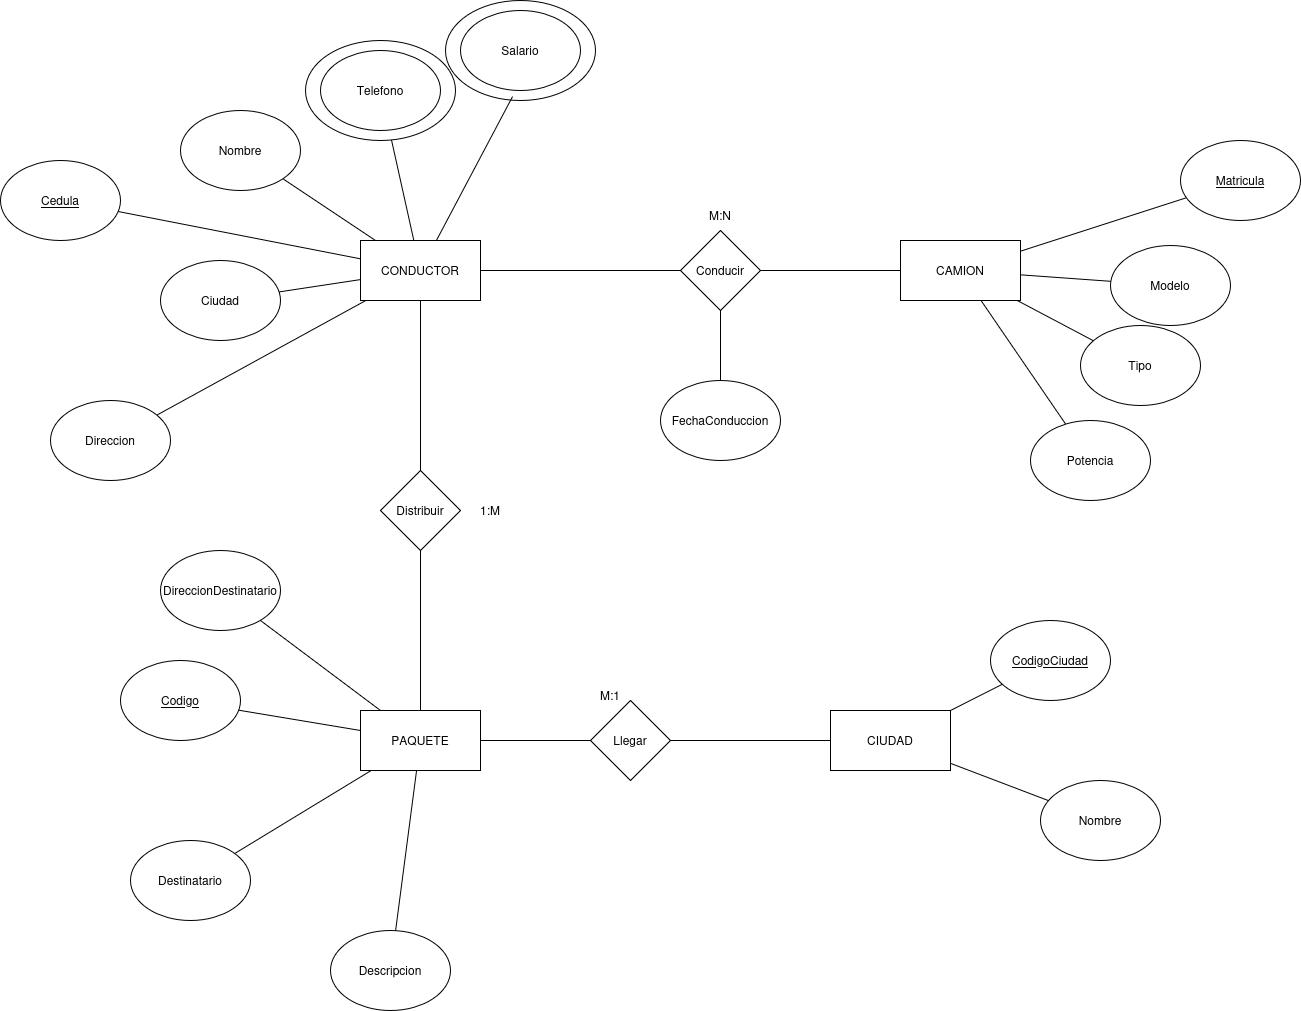

The diagram above was exported from draw.io. Its source (the exported page's mxGraphModel, read from the mxfile embedded in the PNG):
<mxGraphModel dx="1725" dy="1060" grid="1" gridSize="10" guides="1" tooltips="1" connect="1" arrows="1" fold="1" page="1" pageScale="1" pageWidth="827" pageHeight="1169" math="0" shadow="0">
  <root>
    <mxCell id="0" />
    <mxCell id="1" parent="0" />
    <mxCell id="hT6Gh-HxiiZV4NFIJR-I-1" parent="1" style="ellipse;whiteSpace=wrap;html=1;" value="" vertex="1">
      <mxGeometry height="100" width="150" x="575" y="200" as="geometry" />
    </mxCell>
    <mxCell id="hT6Gh-HxiiZV4NFIJR-I-2" parent="1" style="ellipse;whiteSpace=wrap;html=1;" value="" vertex="1">
      <mxGeometry height="100" width="150" x="435" y="240" as="geometry" />
    </mxCell>
    <mxCell id="hT6Gh-HxiiZV4NFIJR-I-3" edge="1" parent="1" source="hT6Gh-HxiiZV4NFIJR-I-8" style="rounded=0;orthogonalLoop=1;jettySize=auto;html=1;endArrow=none;endFill=0;" target="hT6Gh-HxiiZV4NFIJR-I-2">
      <mxGeometry relative="1" as="geometry" />
    </mxCell>
    <mxCell id="hT6Gh-HxiiZV4NFIJR-I-4" edge="1" parent="1" source="hT6Gh-HxiiZV4NFIJR-I-8" style="rounded=0;orthogonalLoop=1;jettySize=auto;html=1;endArrow=none;endFill=0;entryX=0.447;entryY=0.961;entryDx=0;entryDy=0;entryPerimeter=0;" target="hT6Gh-HxiiZV4NFIJR-I-1">
      <mxGeometry relative="1" as="geometry" />
    </mxCell>
    <mxCell id="hT6Gh-HxiiZV4NFIJR-I-5" edge="1" parent="1" source="hT6Gh-HxiiZV4NFIJR-I-8" style="rounded=0;orthogonalLoop=1;jettySize=auto;html=1;endArrow=none;endFill=0;" target="hT6Gh-HxiiZV4NFIJR-I-20">
      <mxGeometry relative="1" as="geometry" />
    </mxCell>
    <mxCell id="hT6Gh-HxiiZV4NFIJR-I-6" edge="1" parent="1" source="hT6Gh-HxiiZV4NFIJR-I-8" style="rounded=0;orthogonalLoop=1;jettySize=auto;html=1;endArrow=none;endFill=0;" target="hT6Gh-HxiiZV4NFIJR-I-21">
      <mxGeometry relative="1" as="geometry" />
    </mxCell>
    <mxCell id="hT6Gh-HxiiZV4NFIJR-I-7" edge="1" parent="1" source="hT6Gh-HxiiZV4NFIJR-I-8" style="rounded=0;orthogonalLoop=1;jettySize=auto;html=1;endArrow=none;endFill=0;" target="hT6Gh-HxiiZV4NFIJR-I-22">
      <mxGeometry relative="1" as="geometry" />
    </mxCell>
    <mxCell id="hT6Gh-HxiiZV4NFIJR-I-8" parent="1" style="rounded=0;whiteSpace=wrap;html=1;" value="CONDUCTOR" vertex="1">
      <mxGeometry height="60" width="120" x="490" y="440" as="geometry" />
    </mxCell>
    <mxCell id="hT6Gh-HxiiZV4NFIJR-I-9" edge="1" parent="1" source="hT6Gh-HxiiZV4NFIJR-I-13" style="rounded=0;orthogonalLoop=1;jettySize=auto;html=1;endArrow=none;endFill=0;" target="hT6Gh-HxiiZV4NFIJR-I-25">
      <mxGeometry relative="1" as="geometry" />
    </mxCell>
    <mxCell id="hT6Gh-HxiiZV4NFIJR-I-10" edge="1" parent="1" source="hT6Gh-HxiiZV4NFIJR-I-13" style="rounded=0;orthogonalLoop=1;jettySize=auto;html=1;endArrow=none;endFill=0;" target="hT6Gh-HxiiZV4NFIJR-I-26">
      <mxGeometry relative="1" as="geometry" />
    </mxCell>
    <mxCell id="hT6Gh-HxiiZV4NFIJR-I-11" edge="1" parent="1" source="hT6Gh-HxiiZV4NFIJR-I-13" style="rounded=0;orthogonalLoop=1;jettySize=auto;html=1;endArrow=none;endFill=0;" target="hT6Gh-HxiiZV4NFIJR-I-27">
      <mxGeometry relative="1" as="geometry" />
    </mxCell>
    <mxCell id="hT6Gh-HxiiZV4NFIJR-I-12" edge="1" parent="1" source="hT6Gh-HxiiZV4NFIJR-I-13" style="rounded=0;orthogonalLoop=1;jettySize=auto;html=1;endArrow=none;endFill=0;" target="hT6Gh-HxiiZV4NFIJR-I-43">
      <mxGeometry relative="1" as="geometry" />
    </mxCell>
    <mxCell id="hT6Gh-HxiiZV4NFIJR-I-13" parent="1" style="rounded=0;whiteSpace=wrap;html=1;" value="PAQUETE" vertex="1">
      <mxGeometry height="60" width="120" x="490" y="910" as="geometry" />
    </mxCell>
    <mxCell id="hT6Gh-HxiiZV4NFIJR-I-14" parent="1" style="rounded=0;whiteSpace=wrap;html=1;" value="CIUDAD" vertex="1">
      <mxGeometry height="60" width="120" x="960" y="910" as="geometry" />
    </mxCell>
    <mxCell id="hT6Gh-HxiiZV4NFIJR-I-15" edge="1" parent="1" source="hT6Gh-HxiiZV4NFIJR-I-19" style="rounded=0;orthogonalLoop=1;jettySize=auto;html=1;endArrow=none;endFill=0;" target="hT6Gh-HxiiZV4NFIJR-I-34">
      <mxGeometry relative="1" as="geometry" />
    </mxCell>
    <mxCell id="hT6Gh-HxiiZV4NFIJR-I-16" edge="1" parent="1" source="hT6Gh-HxiiZV4NFIJR-I-19" style="rounded=0;orthogonalLoop=1;jettySize=auto;html=1;endArrow=none;endFill=0;" target="hT6Gh-HxiiZV4NFIJR-I-35">
      <mxGeometry relative="1" as="geometry" />
    </mxCell>
    <mxCell id="hT6Gh-HxiiZV4NFIJR-I-17" edge="1" parent="1" source="hT6Gh-HxiiZV4NFIJR-I-19" style="rounded=0;orthogonalLoop=1;jettySize=auto;html=1;endArrow=none;endFill=0;" target="hT6Gh-HxiiZV4NFIJR-I-36">
      <mxGeometry relative="1" as="geometry" />
    </mxCell>
    <mxCell id="hT6Gh-HxiiZV4NFIJR-I-18" edge="1" parent="1" source="hT6Gh-HxiiZV4NFIJR-I-19" style="rounded=0;orthogonalLoop=1;jettySize=auto;html=1;endArrow=none;endFill=0;" target="hT6Gh-HxiiZV4NFIJR-I-37">
      <mxGeometry relative="1" as="geometry" />
    </mxCell>
    <mxCell id="hT6Gh-HxiiZV4NFIJR-I-19" parent="1" style="rounded=0;whiteSpace=wrap;html=1;" value="CAMION" vertex="1">
      <mxGeometry height="60" width="120" x="1030" y="440" as="geometry" />
    </mxCell>
    <mxCell id="hT6Gh-HxiiZV4NFIJR-I-20" parent="1" style="ellipse;whiteSpace=wrap;html=1;" value="Nombre" vertex="1">
      <mxGeometry height="80" width="120" x="310" y="310" as="geometry" />
    </mxCell>
    <mxCell id="hT6Gh-HxiiZV4NFIJR-I-21" parent="1" style="ellipse;whiteSpace=wrap;html=1;" value="Ciudad" vertex="1">
      <mxGeometry height="80" width="120" x="290" y="460" as="geometry" />
    </mxCell>
    <mxCell id="hT6Gh-HxiiZV4NFIJR-I-22" parent="1" style="ellipse;whiteSpace=wrap;html=1;" value="Direccion" vertex="1">
      <mxGeometry height="80" width="120" x="180" y="600" as="geometry" />
    </mxCell>
    <mxCell id="hT6Gh-HxiiZV4NFIJR-I-23" parent="1" style="ellipse;whiteSpace=wrap;html=1;" value="Telefono" vertex="1">
      <mxGeometry height="80" width="120" x="450" y="250" as="geometry" />
    </mxCell>
    <mxCell id="hT6Gh-HxiiZV4NFIJR-I-24" parent="1" style="ellipse;whiteSpace=wrap;html=1;" value="Salario" vertex="1">
      <mxGeometry height="80" width="120" x="590" y="210" as="geometry" />
    </mxCell>
    <mxCell id="hT6Gh-HxiiZV4NFIJR-I-25" parent="1" style="ellipse;whiteSpace=wrap;html=1;" value="&lt;u&gt;Codigo&lt;/u&gt;" vertex="1">
      <mxGeometry height="80" width="120" x="250" y="860" as="geometry" />
    </mxCell>
    <mxCell id="hT6Gh-HxiiZV4NFIJR-I-26" parent="1" style="ellipse;whiteSpace=wrap;html=1;" value="Destinatario" vertex="1">
      <mxGeometry height="80" width="120" x="260" y="1040" as="geometry" />
    </mxCell>
    <mxCell id="hT6Gh-HxiiZV4NFIJR-I-27" parent="1" style="ellipse;whiteSpace=wrap;html=1;" value="Descripcion" vertex="1">
      <mxGeometry height="80" width="120" x="460" y="1130" as="geometry" />
    </mxCell>
    <mxCell id="hT6Gh-HxiiZV4NFIJR-I-28" edge="1" parent="1" source="hT6Gh-HxiiZV4NFIJR-I-29" style="rounded=0;orthogonalLoop=1;jettySize=auto;html=1;endArrow=none;endFill=0;" target="hT6Gh-HxiiZV4NFIJR-I-13">
      <mxGeometry relative="1" as="geometry" />
    </mxCell>
    <mxCell id="hT6Gh-HxiiZV4NFIJR-I-29" parent="1" style="ellipse;whiteSpace=wrap;html=1;" value="DireccionDestinatario" vertex="1">
      <mxGeometry height="80" width="120" x="290" y="750" as="geometry" />
    </mxCell>
    <mxCell id="hT6Gh-HxiiZV4NFIJR-I-30" parent="1" style="ellipse;whiteSpace=wrap;html=1;" value="Nom&lt;span style=&quot;color: rgba(0, 0, 0, 0); font-family: monospace; font-size: 0px; text-align: start; text-wrap-mode: nowrap;&quot;&gt;%3CmxGraphModel%3E%3Croot%3E%3CmxCell%20id%3D%220%22%2F%3E%3CmxCell%20id%3D%221%22%20parent%3D%220%22%2F%3E%3CmxCell%20id%3D%222%22%20parent%3D%221%22%20style%3D%22ellipse%3BwhiteSpace%3Dwrap%3Bhtml%3D1%3B%22%20value%3D%22Codigo%22%20vertex%3D%221%22%3E%3CmxGeometry%20height%3D%2280%22%20width%3D%22120%22%20x%3D%22180%22%20y%3D%22360%22%20as%3D%22geometry%22%2F%3E%3C%2FmxCell%3E%3C%2Froot%3E%3C%2FmxGraphModel%3E&lt;/span&gt;bre" vertex="1">
      <mxGeometry height="80" width="120" x="1170" y="980" as="geometry" />
    </mxCell>
    <mxCell id="hT6Gh-HxiiZV4NFIJR-I-31" edge="1" parent="1" source="hT6Gh-HxiiZV4NFIJR-I-32" style="rounded=0;orthogonalLoop=1;jettySize=auto;html=1;endArrow=none;endFill=0;" target="hT6Gh-HxiiZV4NFIJR-I-14">
      <mxGeometry relative="1" as="geometry" />
    </mxCell>
    <mxCell id="hT6Gh-HxiiZV4NFIJR-I-32" parent="1" style="ellipse;whiteSpace=wrap;html=1;" value="&lt;u&gt;CodigoCiudad&lt;/u&gt;" vertex="1">
      <mxGeometry height="80" width="120" x="1120" y="820" as="geometry" />
    </mxCell>
    <mxCell id="hT6Gh-HxiiZV4NFIJR-I-33" edge="1" parent="1" source="hT6Gh-HxiiZV4NFIJR-I-14" style="rounded=0;orthogonalLoop=1;jettySize=auto;html=1;endArrow=none;endFill=0;" target="hT6Gh-HxiiZV4NFIJR-I-30">
      <mxGeometry relative="1" as="geometry" />
    </mxCell>
    <mxCell id="hT6Gh-HxiiZV4NFIJR-I-34" parent="1" style="ellipse;whiteSpace=wrap;html=1;" value="&lt;u&gt;Matricula&lt;/u&gt;" vertex="1">
      <mxGeometry height="80" width="120" x="1310" y="340" as="geometry" />
    </mxCell>
    <mxCell id="hT6Gh-HxiiZV4NFIJR-I-35" parent="1" style="ellipse;whiteSpace=wrap;html=1;" value="Modelo&lt;span style=&quot;color: rgba(0, 0, 0, 0); font-family: monospace; font-size: 0px; text-align: start; text-wrap-mode: nowrap;&quot;&gt;%3CmxGraphModel%3E%3Croot%3E%3CmxCell%20id%3D%220%22%2F%3E%3CmxCell%20id%3D%221%22%20parent%3D%220%22%2F%3E%3CmxCell%20id%3D%222%22%20parent%3D%221%22%20style%3D%22ellipse%3BwhiteSpace%3Dwrap%3Bhtml%3D1%3B%22%20value%3D%22Codigo%22%20vertex%3D%221%22%3E%3CmxGeometry%20height%3D%2280%22%20width%3D%22120%22%20x%3D%22700%22%20y%3D%22170%22%20as%3D%22geometry%22%2F%3E%3C%2FmxCell%3E%3C%2Froot%3E%3C%2FmxGraphModel%3E&lt;/span&gt;" vertex="1">
      <mxGeometry height="80" width="120" x="1240" y="445" as="geometry" />
    </mxCell>
    <mxCell id="hT6Gh-HxiiZV4NFIJR-I-36" parent="1" style="ellipse;whiteSpace=wrap;html=1;" value="Tipo" vertex="1">
      <mxGeometry height="80" width="120" x="1210" y="525" as="geometry" />
    </mxCell>
    <mxCell id="hT6Gh-HxiiZV4NFIJR-I-37" parent="1" style="ellipse;whiteSpace=wrap;html=1;" value="Potencia" vertex="1">
      <mxGeometry height="80" width="120" x="1160" y="620" as="geometry" />
    </mxCell>
    <mxCell id="hT6Gh-HxiiZV4NFIJR-I-38" edge="1" parent="1" source="hT6Gh-HxiiZV4NFIJR-I-40" style="rounded=0;orthogonalLoop=1;jettySize=auto;html=1;endArrow=none;endFill=0;" target="hT6Gh-HxiiZV4NFIJR-I-8">
      <mxGeometry relative="1" as="geometry" />
    </mxCell>
    <mxCell id="hT6Gh-HxiiZV4NFIJR-I-39" edge="1" parent="1" source="hT6Gh-HxiiZV4NFIJR-I-40" style="rounded=0;orthogonalLoop=1;jettySize=auto;html=1;endArrow=none;endFill=0;" target="hT6Gh-HxiiZV4NFIJR-I-19">
      <mxGeometry relative="1" as="geometry" />
    </mxCell>
    <mxCell id="hT6Gh-HxiiZV4NFIJR-I-40" parent="1" style="rhombus;whiteSpace=wrap;html=1;" value="Conducir" vertex="1">
      <mxGeometry height="80" width="80" x="810" y="430" as="geometry" />
    </mxCell>
    <mxCell id="hT6Gh-HxiiZV4NFIJR-I-41" parent="1" style="text;html=1;whiteSpace=wrap;strokeColor=none;fillColor=none;align=center;verticalAlign=middle;rounded=0;" value="M:N" vertex="1">
      <mxGeometry height="30" width="60" x="820" y="400" as="geometry" />
    </mxCell>
    <mxCell id="hT6Gh-HxiiZV4NFIJR-I-42" edge="1" parent="1" source="hT6Gh-HxiiZV4NFIJR-I-43" style="rounded=0;orthogonalLoop=1;jettySize=auto;html=1;endArrow=none;endFill=0;" target="hT6Gh-HxiiZV4NFIJR-I-14">
      <mxGeometry relative="1" as="geometry">
        <mxPoint x="830" y="1500" as="targetPoint" />
      </mxGeometry>
    </mxCell>
    <mxCell id="hT6Gh-HxiiZV4NFIJR-I-43" parent="1" style="rhombus;whiteSpace=wrap;html=1;" value="Llegar" vertex="1">
      <mxGeometry height="80" width="80" x="720" y="900" as="geometry" />
    </mxCell>
    <mxCell id="hT6Gh-HxiiZV4NFIJR-I-44" parent="1" style="text;html=1;whiteSpace=wrap;strokeColor=none;fillColor=none;align=center;verticalAlign=middle;rounded=0;" value="M:1" vertex="1">
      <mxGeometry height="30" width="60" x="710" y="880" as="geometry" />
    </mxCell>
    <mxCell id="hT6Gh-HxiiZV4NFIJR-I-45" edge="1" parent="1" source="hT6Gh-HxiiZV4NFIJR-I-47" style="rounded=0;orthogonalLoop=1;jettySize=auto;html=1;endArrow=none;endFill=0;" target="hT6Gh-HxiiZV4NFIJR-I-8">
      <mxGeometry relative="1" as="geometry" />
    </mxCell>
    <mxCell id="hT6Gh-HxiiZV4NFIJR-I-46" edge="1" parent="1" source="hT6Gh-HxiiZV4NFIJR-I-47" style="rounded=0;orthogonalLoop=1;jettySize=auto;html=1;endArrow=none;endFill=0;" target="hT6Gh-HxiiZV4NFIJR-I-13">
      <mxGeometry relative="1" as="geometry" />
    </mxCell>
    <mxCell id="hT6Gh-HxiiZV4NFIJR-I-47" parent="1" style="rhombus;whiteSpace=wrap;html=1;" value="Distribuir" vertex="1">
      <mxGeometry height="80" width="80" x="510" y="670" as="geometry" />
    </mxCell>
    <mxCell id="hT6Gh-HxiiZV4NFIJR-I-48" parent="1" style="text;html=1;whiteSpace=wrap;strokeColor=none;fillColor=none;align=center;verticalAlign=middle;rounded=0;" value="1:M" vertex="1">
      <mxGeometry height="30" width="60" x="590" y="695" as="geometry" />
    </mxCell>
    <mxCell id="hT6Gh-HxiiZV4NFIJR-I-49" edge="1" parent="1" source="hT6Gh-HxiiZV4NFIJR-I-50" style="edgeStyle=orthogonalEdgeStyle;rounded=0;orthogonalLoop=1;jettySize=auto;html=1;endArrow=none;endFill=0;" target="hT6Gh-HxiiZV4NFIJR-I-40">
      <mxGeometry relative="1" as="geometry" />
    </mxCell>
    <mxCell id="hT6Gh-HxiiZV4NFIJR-I-50" parent="1" style="ellipse;whiteSpace=wrap;html=1;" value="FechaConduccion" vertex="1">
      <mxGeometry height="80" width="120" x="790" y="580" as="geometry" />
    </mxCell>
    <mxCell id="hT6Gh-HxiiZV4NFIJR-I-51" edge="1" parent="1" source="hT6Gh-HxiiZV4NFIJR-I-52" style="rounded=0;orthogonalLoop=1;jettySize=auto;html=1;endArrow=none;endFill=0;" target="hT6Gh-HxiiZV4NFIJR-I-8">
      <mxGeometry relative="1" as="geometry" />
    </mxCell>
    <mxCell id="hT6Gh-HxiiZV4NFIJR-I-52" parent="1" style="ellipse;whiteSpace=wrap;html=1;" value="&lt;u&gt;Cedula&lt;/u&gt;" vertex="1">
      <mxGeometry height="80" width="120" x="130" y="360" as="geometry" />
    </mxCell>
  </root>
</mxGraphModel>